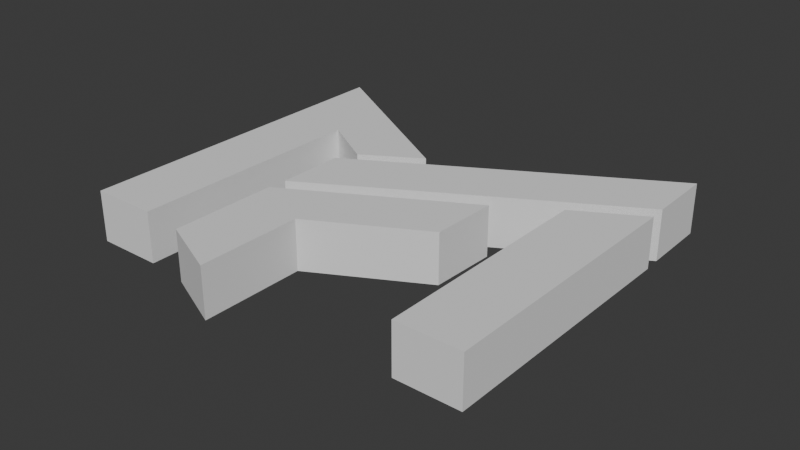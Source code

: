 # Source: micro-fitness-mf-only.blend  (saved by Blender 4.0.36; exported with 4.5.12 LTS)
import bpy
from mathutils import Matrix  # noqa: F401  (used for matrix-valued properties, if any)

bpy.ops.wm.read_factory_settings(use_empty=True)
scene = bpy.context.scene
scene.name = 'Scene'

# ---- collections
col_collection = bpy.data.collections.new('Collection'); scene.collection.children.link(col_collection)

# ---- world
world_world = bpy.data.worlds.new('World'); scene.world = world_world
world_world.use_nodes = True; world_world.node_tree.nodes.clear()
_N = world_world.node_tree.nodes; _L = world_world.node_tree.links
n0 = _N.new('ShaderNodeOutputWorld'); n0.name = 'World Output'; n0.location = (300, 300)
n1 = _N.new('ShaderNodeBackground'); n1.name = 'Background'; n1.location = (10, 300)
n1.inputs[0].default_value = (0.05088, 0.05088, 0.05088, 1.0)
_L.new(n1.outputs[0], n0.inputs[0])
n0.is_active_output = True
world_world.color = (0.05088, 0.05088, 0.05088)
world_world.use_sun_shadow = False
world_world.sun_shadow_jitter_overblur = 0.0

# ---- meshes
me_cube_007 = bpy.data.meshes.new('Cube.007')
me_cube_007.from_pydata([(-1.581, -1.0, -1.0), (-1.581, -1.0, 1.0), (-1.589, 1.08, -1.0), (-1.589, 1.08, 1.0), (1.0, -1.0, -1.0), (3.225, 0.2403, -1.0), (1.0, -1.0, 1.0), (3.225, 0.2403, 1.0), (5.47, 0.444, -1.0), (5.47, 0.444, 1.0), (1.0, 0.4434, 1.0), (1.0, 0.4434, -1.0)], [], [(11, 2, 8, 5), (6, 4, 11, 10), (4, 6, 1, 0), (2, 11, 4, 0), (1, 6, 10, 3), (2, 0, 1, 3), (2, 3, 9, 8), (8, 9, 7, 5), (5, 7, 10, 11), (3, 10, 7, 9)])
_uv = me_cube_007.uv_layers.new(name='UVMap')
_uv.uv.foreach_set('vector', [0.375, 0.5381, 0.125, 0.5, 0.375, 0.5, 0.375, 0.75, 0.625, 0.75, 0.375, 0.75, 0.375, 0.5381, 0.625, 0.5381, 0.375, 0.75, 0.625, 0.75, 0.625, 1.0, 0.375, 1.0, 0.125, 0.5, 0.375, 0.5381, 0.375, 0.75, 0.125, 0.75, 0.875, 0.75, 0.625, 0.75, 0.7644, 0.75, 0.875, 0.5, 0.375, 0.25, 0.375, 0.0, 0.625, 0.0, 0.625, 0.25, 0.375, 0.25, 0.625, 0.25, 0.625, 0.5, 0.375, 0.5, 0.375, 0.5, 0.625, 0.5, 0.625, 0.75, 0.375, 0.75, 0.375, 0.75, 0.625, 0.75, 0.625, 0.8894, 0.375, 0.8894, 0.875, 0.5, 0.7644, 0.75, 0.625, 0.75, 0.625, 0.5])
me_cube_007.update()
me_cube_011 = bpy.data.meshes.new('Cube.011')
me_cube_011.from_pydata([(-9.961, -0.09522, -1.0), (-9.961, -0.09522, 1.0), (-8.539, 2.152, -1.0), (-8.539, 2.152, 1.0), (3.281, -0.8143, -1.0), (3.281, -0.8143, 1.0), (4.683, 1.466, -1.0), (4.683, 1.466, 1.0)], [], [(0, 1, 3, 2), (2, 3, 7, 6), (6, 7, 5, 4), (4, 5, 1, 0), (2, 6, 4, 0), (7, 3, 1, 5)])
_uv = me_cube_011.uv_layers.new(name='UVMap')
_uv.uv.foreach_set('vector', [0.375, 0.0, 0.625, 0.0, 0.625, 0.25, 0.375, 0.25, 0.375, 0.25, 0.625, 0.25, 0.625, 0.5, 0.375, 0.5, 0.375, 0.5, 0.625, 0.5, 0.625, 0.75, 0.375, 0.75, 0.375, 0.75, 0.625, 0.75, 0.625, 1.0, 0.375, 1.0, 0.125, 0.5, 0.375, 0.5, 0.375, 0.75, 0.125, 0.75, 0.625, 0.5, 0.875, 0.5, 0.875, 0.75, 0.625, 0.75])
me_cube_011.update()
me_cube_012 = bpy.data.meshes.new('Cube.012')
me_cube_012.from_pydata([(-10.89, -1.402, -1.0), (-10.89, -1.402, 1.0), (-8.594, 2.153, -1.0), (-8.594, 2.153, 1.0), (-2.275, -0.5675, -1.0), (-9.406, -3.682, -1.0), (-2.275, -0.5675, 1.0), (-9.406, -3.682, 1.0), (-0.7685, 1.629, -1.0), (-0.7685, 1.629, 1.0), (-7.152, -0.1859, 1.0), (-7.152, -0.1859, -1.0)], [], [(3, 9, 8, 2), (8, 9, 6, 4), (11, 4, 6, 10), (8, 4, 11, 2), (10, 3, 1, 7), (3, 10, 6, 9), (0, 1, 3, 2), (2, 11, 5, 0), (7, 5, 11, 10), (5, 7, 1, 0)])
_uv = me_cube_012.uv_layers.new(name='UVMap')
_uv.uv.foreach_set('vector', [0.625, 0.25, 0.625, 0.5, 0.375, 0.5, 0.375, 0.25, 0.375, 0.5, 0.625, 0.5, 0.625, 0.75, 0.375, 0.75, 0.375, 0.9266, 0.375, 0.75, 0.625, 0.75, 0.625, 0.9266, 0.375, 0.5, 0.375, 0.75, 0.375, 0.5961, 0.125, 0.5, 0.8016, 0.75, 0.875, 0.5, 0.875, 0.75, 0.625, 0.75, 0.875, 0.5, 0.8016, 0.75, 0.625, 0.75, 0.625, 0.5, 0.375, 0.0, 0.625, 0.0, 0.625, 0.25, 0.375, 0.25, 0.125, 0.5, 0.375, 0.5961, 0.375, 0.75, 0.125, 0.75, 0.625, 0.75, 0.375, 0.75, 0.375, 0.5961, 0.625, 0.5961, 0.375, 0.75, 0.625, 0.75, 0.625, 1.0, 0.375, 1.0])
me_cube_012.update()
me_cube_014 = bpy.data.meshes.new('Cube.014')
me_cube_014.from_pydata([(-1.581, -1.0, -1.0), (-1.581, -1.0, 1.0), (-1.581, 0.9034, -1.0), (-1.581, 0.9034, 1.0), (1.0, -1.0, -1.0), (1.0, -1.0, 1.0), (1.0, 1.207, -1.0), (1.0, 1.207, 1.0)], [], [(0, 1, 3, 2), (2, 3, 7, 6), (6, 7, 5, 4), (4, 5, 1, 0), (2, 6, 4, 0), (7, 3, 1, 5)])
_uv = me_cube_014.uv_layers.new(name='UVMap')
_uv.uv.foreach_set('vector', [0.375, 0.0, 0.625, 0.0, 0.625, 0.25, 0.375, 0.25, 0.375, 0.25, 0.625, 0.25, 0.625, 0.5, 0.375, 0.5, 0.375, 0.5, 0.625, 0.5, 0.625, 0.75, 0.375, 0.75, 0.375, 0.75, 0.625, 0.75, 0.625, 1.0, 0.375, 1.0, 0.125, 0.5, 0.375, 0.5, 0.375, 0.75, 0.125, 0.75, 0.625, 0.5, 0.875, 0.5, 0.875, 0.75, 0.625, 0.75])
me_cube_014.update()

# ---- objects
ob_cube_006 = bpy.data.objects.new('Cube.006', me_cube_007)
ob_cube_008 = bpy.data.objects.new('Cube.008', me_cube_011)
ob_cube_009 = bpy.data.objects.new('Cube.009', me_cube_012)
ob_cube_011 = bpy.data.objects.new('Cube.011', me_cube_014)

# ---- transforms, parenting, visibility, modifiers, constraints
ob_cube_006.location = (-15.14, -0.9406, 2.5)
ob_cube_006.scale = (2.5, 16.5, 2.5)
ob_cube_008.location = (12.71, 8.123, 2.5)
ob_cube_008.rotation_euler = (0.0, -0.0, 0.5725)
ob_cube_008.scale = (2.5, 2.5, 2.5)
ob_cube_009.location = (12.71, -0.2977, 2.5)
ob_cube_009.rotation_euler = (0.0, -0.0, 0.5725)
ob_cube_009.scale = (2.5, 2.5, 2.5)
ob_cube_011.location = (18.3, -5.326, 2.5)
ob_cube_011.scale = (2.5, 12.0, 2.5)

# ---- collection membership
col_collection.objects.link(ob_cube_006)
col_collection.objects.link(ob_cube_008)
col_collection.objects.link(ob_cube_009)
col_collection.objects.link(ob_cube_011)

# ---- scene / render settings (as saved in the file)
scene.frame_start = 1; scene.frame_end = 250; scene.frame_set(1)
scene.render.engine = 'BLENDER_EEVEE_NEXT'
scene.cycles.sampling_pattern = 'TABULATED_SOBOL'
scene.unit_settings.scale_length = 0.001
bpy.context.view_layer.update()

# ---- added for rendering (the .blend has no active camera and no usable light): camera, sun
cam_auto = bpy.data.cameras.new('AutoCamera')
cam_auto.lens = 50.0
cam_auto.sensor_width = 36.0
cam_auto.clip_end = 1000.0
ob_auto_camera = bpy.data.objects.new('AutoCamera', cam_auto)
scene.collection.objects.link(ob_auto_camera)
ob_auto_camera.location = (57.7749, -68.497, 46.9012)
ob_auto_camera.rotation_euler = (1.09748, -7.21219e-08, 0.694738)
scene.camera = ob_auto_camera
light_auto_sun = bpy.data.lights.new('AutoSun', 'SUN')
light_auto_sun.energy = 3.0
light_auto_sun.angle = 0.0523599
ob_auto_sun = bpy.data.objects.new('AutoSun', light_auto_sun)
scene.collection.objects.link(ob_auto_sun)
ob_auto_sun.rotation_euler = (0.872665, 0.174533, 0.523599)
bpy.context.view_layer.update()
